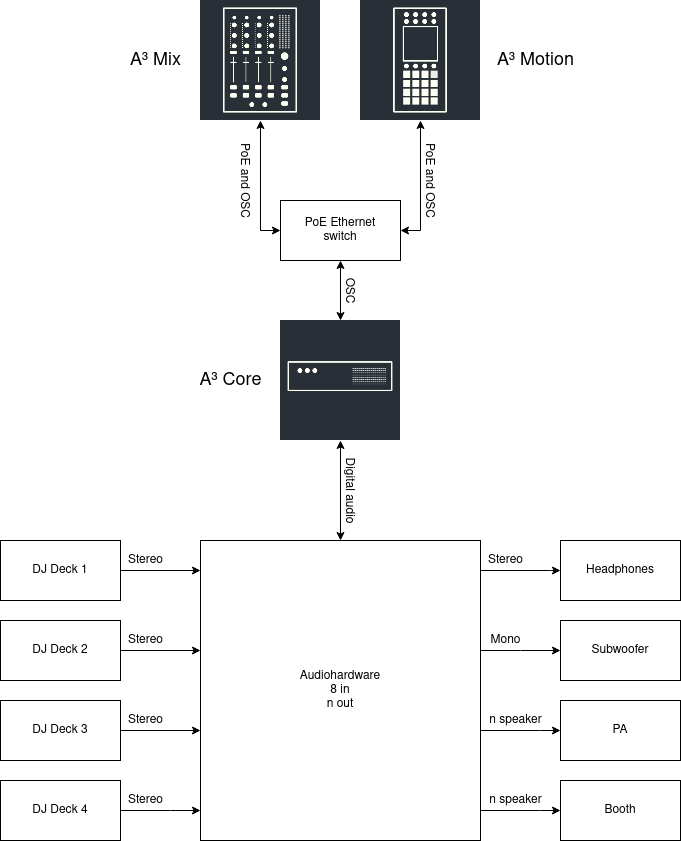

The diagram above was exported from draw.io. Its source (the exported page's mxGraphModel, read from the mxfile embedded in the PNG):
<mxGraphModel dx="1258" dy="666" grid="1" gridSize="10" guides="1" tooltips="1" connect="1" arrows="1" fold="1" page="1" pageScale="1" pageWidth="827" pageHeight="1169" math="0" shadow="0">
  <root>
    <mxCell id="0" />
    <mxCell id="1" parent="0" />
    <mxCell id="v6ECDvR0NPtKkX54Uwsv-1" value="&lt;div&gt;Audiohardware&lt;/div&gt;&lt;div&gt;8 in&lt;/div&gt;&lt;div&gt;n out&lt;br&gt;&lt;/div&gt;" style="whiteSpace=wrap;html=1;" parent="1" vertex="1">
      <mxGeometry x="280" y="560" width="280" height="300" as="geometry" />
    </mxCell>
    <mxCell id="v6ECDvR0NPtKkX54Uwsv-9" style="edgeStyle=orthogonalEdgeStyle;rounded=0;orthogonalLoop=1;jettySize=auto;html=1;" parent="1" source="v6ECDvR0NPtKkX54Uwsv-2" target="v6ECDvR0NPtKkX54Uwsv-1" edge="1">
      <mxGeometry relative="1" as="geometry">
        <mxPoint x="280" y="590" as="targetPoint" />
        <Array as="points">
          <mxPoint x="430" y="610" />
          <mxPoint x="430" y="610" />
        </Array>
      </mxGeometry>
    </mxCell>
    <mxCell id="v6ECDvR0NPtKkX54Uwsv-2" value="DJ Deck 1" style="rounded=0;whiteSpace=wrap;html=1;" parent="1" vertex="1">
      <mxGeometry x="80" y="560" width="120" height="60" as="geometry" />
    </mxCell>
    <mxCell id="v6ECDvR0NPtKkX54Uwsv-8" style="edgeStyle=orthogonalEdgeStyle;rounded=0;orthogonalLoop=1;jettySize=auto;html=1;" parent="1" source="v6ECDvR0NPtKkX54Uwsv-3" target="v6ECDvR0NPtKkX54Uwsv-1" edge="1">
      <mxGeometry relative="1" as="geometry">
        <mxPoint x="290" y="670" as="targetPoint" />
        <Array as="points">
          <mxPoint x="340" y="680" />
          <mxPoint x="340" y="680" />
        </Array>
      </mxGeometry>
    </mxCell>
    <mxCell id="v6ECDvR0NPtKkX54Uwsv-3" value="DJ Deck 2" style="rounded=0;whiteSpace=wrap;html=1;" parent="1" vertex="1">
      <mxGeometry x="80" y="640" width="120" height="60" as="geometry" />
    </mxCell>
    <mxCell id="v6ECDvR0NPtKkX54Uwsv-7" style="edgeStyle=orthogonalEdgeStyle;rounded=0;orthogonalLoop=1;jettySize=auto;html=1;" parent="1" source="v6ECDvR0NPtKkX54Uwsv-4" target="v6ECDvR0NPtKkX54Uwsv-1" edge="1">
      <mxGeometry relative="1" as="geometry">
        <Array as="points">
          <mxPoint x="410" y="730" />
          <mxPoint x="410" y="730" />
        </Array>
      </mxGeometry>
    </mxCell>
    <mxCell id="v6ECDvR0NPtKkX54Uwsv-4" value="&lt;div&gt;DJ Deck 3&lt;/div&gt;" style="rounded=0;whiteSpace=wrap;html=1;" parent="1" vertex="1">
      <mxGeometry x="80" y="720" width="120" height="60" as="geometry" />
    </mxCell>
    <mxCell id="v6ECDvR0NPtKkX54Uwsv-6" style="edgeStyle=orthogonalEdgeStyle;rounded=0;orthogonalLoop=1;jettySize=auto;html=1;" parent="1" source="v6ECDvR0NPtKkX54Uwsv-5" target="v6ECDvR0NPtKkX54Uwsv-1" edge="1">
      <mxGeometry relative="1" as="geometry">
        <Array as="points">
          <mxPoint x="250" y="830" />
          <mxPoint x="250" y="830" />
        </Array>
      </mxGeometry>
    </mxCell>
    <mxCell id="v6ECDvR0NPtKkX54Uwsv-5" value="DJ Deck 4" style="rounded=0;whiteSpace=wrap;html=1;" parent="1" vertex="1">
      <mxGeometry x="80" y="800" width="120" height="60" as="geometry" />
    </mxCell>
    <mxCell id="v6ECDvR0NPtKkX54Uwsv-10" value="&lt;div&gt;Stereo&lt;/div&gt;" style="text;html=1;align=center;verticalAlign=middle;resizable=0;points=[];autosize=1;strokeColor=none;fillColor=none;" parent="1" vertex="1">
      <mxGeometry x="200" y="570" width="50" height="20" as="geometry" />
    </mxCell>
    <mxCell id="v6ECDvR0NPtKkX54Uwsv-11" value="&lt;div&gt;Stereo&lt;/div&gt;" style="text;html=1;align=center;verticalAlign=middle;resizable=0;points=[];autosize=1;strokeColor=none;fillColor=none;" parent="1" vertex="1">
      <mxGeometry x="200" y="650" width="50" height="20" as="geometry" />
    </mxCell>
    <mxCell id="v6ECDvR0NPtKkX54Uwsv-12" value="&lt;div&gt;Stereo&lt;/div&gt;" style="text;html=1;align=center;verticalAlign=middle;resizable=0;points=[];autosize=1;strokeColor=none;fillColor=none;" parent="1" vertex="1">
      <mxGeometry x="200" y="730" width="50" height="20" as="geometry" />
    </mxCell>
    <mxCell id="v6ECDvR0NPtKkX54Uwsv-13" value="&lt;div&gt;Stereo&lt;/div&gt;" style="text;html=1;align=center;verticalAlign=middle;resizable=0;points=[];autosize=1;strokeColor=none;fillColor=none;" parent="1" vertex="1">
      <mxGeometry x="200" y="810" width="50" height="20" as="geometry" />
    </mxCell>
    <mxCell id="v6ECDvR0NPtKkX54Uwsv-14" value="Stereo" style="text;html=1;align=center;verticalAlign=middle;resizable=0;points=[];autosize=1;strokeColor=none;fillColor=none;" parent="1" vertex="1">
      <mxGeometry x="560" y="570" width="50" height="20" as="geometry" />
    </mxCell>
    <mxCell id="v6ECDvR0NPtKkX54Uwsv-19" style="edgeStyle=orthogonalEdgeStyle;rounded=0;orthogonalLoop=1;jettySize=auto;html=1;" parent="1" source="v6ECDvR0NPtKkX54Uwsv-1" target="v6ECDvR0NPtKkX54Uwsv-15" edge="1">
      <mxGeometry relative="1" as="geometry">
        <mxPoint x="602" y="590" as="sourcePoint" />
        <Array as="points">
          <mxPoint x="630" y="590" />
          <mxPoint x="630" y="590" />
        </Array>
      </mxGeometry>
    </mxCell>
    <mxCell id="v6ECDvR0NPtKkX54Uwsv-15" value="Headphones" style="rounded=0;whiteSpace=wrap;html=1;" parent="1" vertex="1">
      <mxGeometry x="640" y="560" width="120" height="60" as="geometry" />
    </mxCell>
    <mxCell id="v6ECDvR0NPtKkX54Uwsv-16" value="Subwoofer" style="rounded=0;whiteSpace=wrap;html=1;" parent="1" vertex="1">
      <mxGeometry x="640" y="640" width="120" height="60" as="geometry" />
    </mxCell>
    <mxCell id="v6ECDvR0NPtKkX54Uwsv-17" value="PA" style="rounded=0;whiteSpace=wrap;html=1;" parent="1" vertex="1">
      <mxGeometry x="640" y="720" width="120" height="60" as="geometry" />
    </mxCell>
    <mxCell id="v6ECDvR0NPtKkX54Uwsv-18" value="Booth" style="rounded=0;whiteSpace=wrap;html=1;" parent="1" vertex="1">
      <mxGeometry x="640" y="800" width="120" height="60" as="geometry" />
    </mxCell>
    <mxCell id="v6ECDvR0NPtKkX54Uwsv-20" style="edgeStyle=orthogonalEdgeStyle;rounded=0;orthogonalLoop=1;jettySize=auto;html=1;" parent="1" source="v6ECDvR0NPtKkX54Uwsv-1" target="v6ECDvR0NPtKkX54Uwsv-16" edge="1">
      <mxGeometry relative="1" as="geometry">
        <mxPoint x="604" y="669" as="sourcePoint" />
        <mxPoint x="736" y="669" as="targetPoint" />
        <Array as="points">
          <mxPoint x="600" y="670" />
          <mxPoint x="600" y="670" />
        </Array>
      </mxGeometry>
    </mxCell>
    <mxCell id="v6ECDvR0NPtKkX54Uwsv-21" style="edgeStyle=orthogonalEdgeStyle;rounded=0;orthogonalLoop=1;jettySize=auto;html=1;" parent="1" source="v6ECDvR0NPtKkX54Uwsv-1" target="v6ECDvR0NPtKkX54Uwsv-17" edge="1">
      <mxGeometry relative="1" as="geometry">
        <mxPoint x="604" y="750" as="sourcePoint" />
        <mxPoint x="736" y="750" as="targetPoint" />
        <Array as="points">
          <mxPoint x="620" y="750" />
          <mxPoint x="620" y="750" />
        </Array>
      </mxGeometry>
    </mxCell>
    <mxCell id="v6ECDvR0NPtKkX54Uwsv-22" style="edgeStyle=orthogonalEdgeStyle;rounded=0;orthogonalLoop=1;jettySize=auto;html=1;" parent="1" source="v6ECDvR0NPtKkX54Uwsv-1" target="v6ECDvR0NPtKkX54Uwsv-18" edge="1">
      <mxGeometry relative="1" as="geometry">
        <mxPoint x="606" y="829" as="sourcePoint" />
        <mxPoint x="738" y="829" as="targetPoint" />
        <Array as="points">
          <mxPoint x="620" y="830" />
          <mxPoint x="620" y="830" />
        </Array>
      </mxGeometry>
    </mxCell>
    <mxCell id="v6ECDvR0NPtKkX54Uwsv-23" value="Mono" style="text;html=1;align=center;verticalAlign=middle;resizable=0;points=[];autosize=1;strokeColor=none;fillColor=none;" parent="1" vertex="1">
      <mxGeometry x="560" y="650" width="50" height="20" as="geometry" />
    </mxCell>
    <mxCell id="v6ECDvR0NPtKkX54Uwsv-24" value="n speaker" style="text;html=1;align=center;verticalAlign=middle;resizable=0;points=[];autosize=1;strokeColor=none;fillColor=none;" parent="1" vertex="1">
      <mxGeometry x="560" y="730" width="70" height="20" as="geometry" />
    </mxCell>
    <mxCell id="v6ECDvR0NPtKkX54Uwsv-25" value="n speaker" style="text;html=1;align=center;verticalAlign=middle;resizable=0;points=[];autosize=1;strokeColor=none;fillColor=none;" parent="1" vertex="1">
      <mxGeometry x="560" y="810" width="70" height="20" as="geometry" />
    </mxCell>
    <mxCell id="v6ECDvR0NPtKkX54Uwsv-27" value="" style="shape=image;verticalLabelPosition=bottom;labelBackgroundColor=default;verticalAlign=top;aspect=fixed;imageAspect=0;image=data:image/png,(base64 omitted: 6944 chars);" parent="1" vertex="1">
      <mxGeometry x="360" y="340" width="120" height="120" as="geometry" />
    </mxCell>
    <mxCell id="v6ECDvR0NPtKkX54Uwsv-28" value="" style="shape=image;verticalLabelPosition=bottom;labelBackgroundColor=default;verticalAlign=top;aspect=fixed;imageAspect=0;image=data:image/png,(base64 omitted: 21000 chars);" parent="1" vertex="1">
      <mxGeometry x="280" y="20" width="120" height="120" as="geometry" />
    </mxCell>
    <mxCell id="v6ECDvR0NPtKkX54Uwsv-29" value="" style="shape=image;verticalLabelPosition=bottom;labelBackgroundColor=default;verticalAlign=top;aspect=fixed;imageAspect=0;image=data:image/png,(base64 omitted: 9448 chars);" parent="1" vertex="1">
      <mxGeometry x="440" y="20" width="120" height="120" as="geometry" />
    </mxCell>
    <mxCell id="v6ECDvR0NPtKkX54Uwsv-30" value="&lt;div&gt;PoE Ethernet&lt;/div&gt;&lt;div&gt;switch&lt;/div&gt;" style="rounded=0;whiteSpace=wrap;html=1;" parent="1" vertex="1">
      <mxGeometry x="360" y="220" width="120" height="60" as="geometry" />
    </mxCell>
    <mxCell id="v6ECDvR0NPtKkX54Uwsv-33" value="" style="endArrow=classic;startArrow=classic;html=1;rounded=0;" parent="1" source="v6ECDvR0NPtKkX54Uwsv-30" target="v6ECDvR0NPtKkX54Uwsv-28" edge="1">
      <mxGeometry width="50" height="50" relative="1" as="geometry">
        <mxPoint x="240" y="270" as="sourcePoint" />
        <mxPoint x="290" y="220" as="targetPoint" />
        <Array as="points">
          <mxPoint x="340" y="250" />
        </Array>
      </mxGeometry>
    </mxCell>
    <mxCell id="v6ECDvR0NPtKkX54Uwsv-34" value="" style="endArrow=classic;startArrow=classic;html=1;rounded=0;" parent="1" source="v6ECDvR0NPtKkX54Uwsv-30" target="v6ECDvR0NPtKkX54Uwsv-29" edge="1">
      <mxGeometry width="50" height="50" relative="1" as="geometry">
        <mxPoint x="520" y="250" as="sourcePoint" />
        <mxPoint x="500" y="200" as="targetPoint" />
        <Array as="points">
          <mxPoint x="500" y="250" />
        </Array>
      </mxGeometry>
    </mxCell>
    <mxCell id="v6ECDvR0NPtKkX54Uwsv-38" value="" style="endArrow=classic;startArrow=classic;html=1;rounded=0;" parent="1" source="v6ECDvR0NPtKkX54Uwsv-27" target="v6ECDvR0NPtKkX54Uwsv-30" edge="1">
      <mxGeometry width="50" height="50" relative="1" as="geometry">
        <mxPoint x="400" y="350" as="sourcePoint" />
        <mxPoint x="450" y="300" as="targetPoint" />
      </mxGeometry>
    </mxCell>
    <mxCell id="v6ECDvR0NPtKkX54Uwsv-40" value="PoE and OSC" style="text;html=1;align=center;verticalAlign=middle;resizable=0;points=[];autosize=1;strokeColor=none;fillColor=none;rotation=90;" parent="1" vertex="1">
      <mxGeometry x="280" y="190" width="90" height="20" as="geometry" />
    </mxCell>
    <mxCell id="v6ECDvR0NPtKkX54Uwsv-41" value="PoE and OSC" style="text;html=1;align=center;verticalAlign=middle;resizable=0;points=[];autosize=1;strokeColor=none;fillColor=none;rotation=90;" parent="1" vertex="1">
      <mxGeometry x="465" y="190" width="90" height="20" as="geometry" />
    </mxCell>
    <mxCell id="v6ECDvR0NPtKkX54Uwsv-42" value="OSC" style="text;html=1;align=center;verticalAlign=middle;resizable=0;points=[];autosize=1;strokeColor=none;fillColor=none;rotation=90;" parent="1" vertex="1">
      <mxGeometry x="410" y="300" width="40" height="20" as="geometry" />
    </mxCell>
    <mxCell id="v6ECDvR0NPtKkX54Uwsv-45" value="" style="endArrow=classic;startArrow=classic;html=1;rounded=0;" parent="1" source="v6ECDvR0NPtKkX54Uwsv-1" target="v6ECDvR0NPtKkX54Uwsv-27" edge="1">
      <mxGeometry width="50" height="50" relative="1" as="geometry">
        <mxPoint x="410" y="510" as="sourcePoint" />
        <mxPoint x="460" y="460" as="targetPoint" />
      </mxGeometry>
    </mxCell>
    <mxCell id="v6ECDvR0NPtKkX54Uwsv-47" value="Digital audio" style="text;html=1;align=center;verticalAlign=middle;resizable=0;points=[];autosize=1;strokeColor=none;fillColor=none;rotation=90;" parent="1" vertex="1">
      <mxGeometry x="390" y="500" width="80" height="20" as="geometry" />
    </mxCell>
    <mxCell id="v6ECDvR0NPtKkX54Uwsv-48" value="&lt;font style=&quot;font-size: 18px&quot;&gt;A³ Motion&lt;br&gt;&lt;/font&gt;" style="text;html=1;align=center;verticalAlign=middle;resizable=0;points=[];autosize=1;strokeColor=none;fillColor=none;" parent="1" vertex="1">
      <mxGeometry x="570" y="70" width="90" height="20" as="geometry" />
    </mxCell>
    <mxCell id="v6ECDvR0NPtKkX54Uwsv-49" value="&lt;font style=&quot;font-size: 18px&quot;&gt;A³ Mix&lt;br&gt;&lt;/font&gt;" style="text;html=1;align=center;verticalAlign=middle;resizable=0;points=[];autosize=1;strokeColor=none;fillColor=none;" parent="1" vertex="1">
      <mxGeometry x="200" y="70" width="70" height="20" as="geometry" />
    </mxCell>
    <mxCell id="v6ECDvR0NPtKkX54Uwsv-50" value="&lt;font style=&quot;font-size: 18px&quot;&gt;A³ Core&lt;br&gt;&lt;/font&gt;" style="text;html=1;align=center;verticalAlign=middle;resizable=0;points=[];autosize=1;strokeColor=none;fillColor=none;" parent="1" vertex="1">
      <mxGeometry x="270" y="390" width="80" height="20" as="geometry" />
    </mxCell>
  </root>
</mxGraphModel>